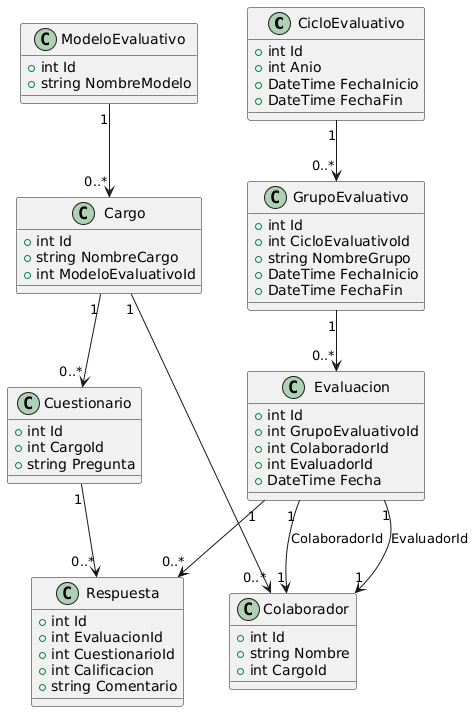

The diagram above was rendered by PlantUML. Its source (embedded in the PNG):
@startuml
class CicloEvaluativo {
  +int Id
  +int Anio
  +DateTime FechaInicio
  +DateTime FechaFin
}

class GrupoEvaluativo {
  +int Id
  +int CicloEvaluativoId
  +string NombreGrupo
  +DateTime FechaInicio
  +DateTime FechaFin
}

class Evaluacion {
  +int Id
  +int GrupoEvaluativoId
  +int ColaboradorId
  +int EvaluadorId
  +DateTime Fecha
}

class Respuesta {
  +int Id
  +int EvaluacionId
  +int CuestionarioId
  +int Calificacion
  +string Comentario
}

class Cuestionario {
  +int Id
  +int CargoId
  +string Pregunta
}

class Cargo {
  +int Id
  +string NombreCargo
  +int ModeloEvaluativoId
}

class ModeloEvaluativo {
  +int Id
  +string NombreModelo
}

class Colaborador {
  +int Id
  +string Nombre
  +int CargoId
}

' Relaciones
CicloEvaluativo "1" --> "0..*" GrupoEvaluativo
GrupoEvaluativo "1" --> "0..*" Evaluacion
Evaluacion "1" --> "0..*" Respuesta
Evaluacion "1" --> "1" Colaborador : ColaboradorId
Evaluacion "1" --> "1" Colaborador : EvaluadorId
Cargo "1" --> "0..*" Cuestionario
ModeloEvaluativo "1" --> "0..*" Cargo
Cargo "1" --> "0..*" Colaborador
Cuestionario "1" --> "0..*" Respuesta
@enduml